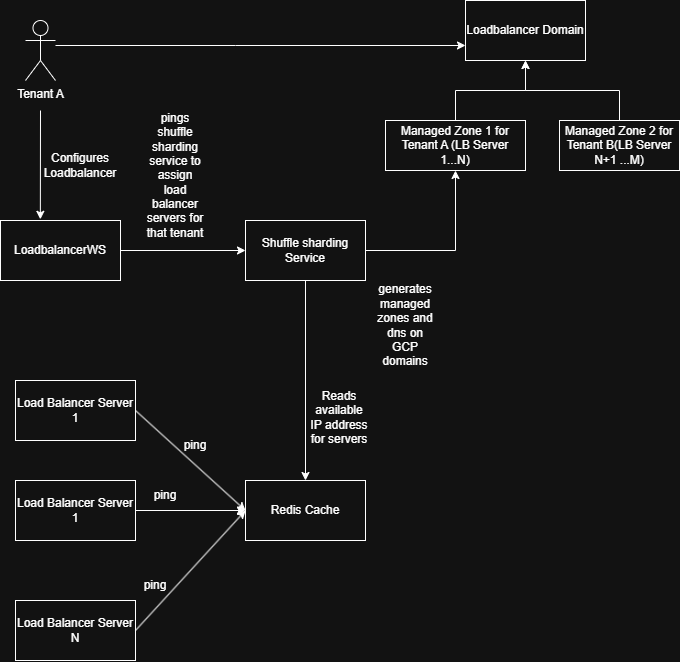

The diagram above was exported from draw.io. Its source (the exported page's mxGraphModel, read from the mxfile embedded in the PNG):
<mxGraphModel dx="1830" dy="1853" grid="1" gridSize="10" guides="1" tooltips="1" connect="1" arrows="1" fold="1" page="1" pageScale="1" pageWidth="850" pageHeight="1100" math="0" shadow="0">
  <root>
    <mxCell id="0" />
    <mxCell id="1" parent="0" />
    <mxCell id="wep3vIGDJ6KptKAlqszo-23" edge="1" parent="1" source="wep3vIGDJ6KptKAlqszo-1" style="edgeStyle=orthogonalEdgeStyle;rounded=0;orthogonalLoop=1;jettySize=auto;html=1;" target="wep3vIGDJ6KptKAlqszo-5">
      <mxGeometry relative="1" as="geometry" />
    </mxCell>
    <mxCell id="wep3vIGDJ6KptKAlqszo-25" edge="1" parent="1" source="wep3vIGDJ6KptKAlqszo-1" style="edgeStyle=orthogonalEdgeStyle;rounded=0;orthogonalLoop=1;jettySize=auto;html=1;" target="wep3vIGDJ6KptKAlqszo-27">
      <mxGeometry relative="1" as="geometry">
        <mxPoint x="520" y="-30" as="targetPoint" />
      </mxGeometry>
    </mxCell>
    <mxCell id="wep3vIGDJ6KptKAlqszo-1" parent="1" style="rounded=0;whiteSpace=wrap;html=1;" value="Shuffle sharding Service" vertex="1">
      <mxGeometry height="60" width="120" x="320" y="60" as="geometry" />
    </mxCell>
    <mxCell id="wep3vIGDJ6KptKAlqszo-2" parent="1" style="rounded=0;whiteSpace=wrap;html=1;" value="Load Balancer Server 1" vertex="1">
      <mxGeometry height="60" width="120" x="90" y="220" as="geometry" />
    </mxCell>
    <mxCell id="wep3vIGDJ6KptKAlqszo-3" parent="1" style="rounded=0;whiteSpace=wrap;html=1;" value="Load Balancer Server 1" vertex="1">
      <mxGeometry height="60" width="120" x="90" y="320" as="geometry" />
    </mxCell>
    <mxCell id="wep3vIGDJ6KptKAlqszo-4" parent="1" style="rounded=0;whiteSpace=wrap;html=1;" value="Load Balancer Server N" vertex="1">
      <mxGeometry height="60" width="120" x="90" y="440" as="geometry" />
    </mxCell>
    <mxCell id="wep3vIGDJ6KptKAlqszo-5" parent="1" style="rounded=0;whiteSpace=wrap;html=1;" value="Redis Cache" vertex="1">
      <mxGeometry height="60" width="120" x="320" y="320" as="geometry" />
    </mxCell>
    <mxCell id="wep3vIGDJ6KptKAlqszo-6" edge="1" parent="1" source="wep3vIGDJ6KptKAlqszo-2" style="endArrow=classic;html=1;rounded=0;exitX=1;exitY=0.5;exitDx=0;exitDy=0;entryX=0;entryY=0.5;entryDx=0;entryDy=0;" target="wep3vIGDJ6KptKAlqszo-5" value="">
      <mxGeometry height="50" relative="1" width="50" as="geometry">
        <mxPoint x="400" y="300" as="sourcePoint" />
        <mxPoint x="450" y="250" as="targetPoint" />
      </mxGeometry>
    </mxCell>
    <mxCell id="wep3vIGDJ6KptKAlqszo-7" edge="1" parent="1" source="wep3vIGDJ6KptKAlqszo-3" style="endArrow=classic;html=1;rounded=0;exitX=1;exitY=0.5;exitDx=0;exitDy=0;" value="">
      <mxGeometry height="50" relative="1" width="50" as="geometry">
        <mxPoint x="390" y="310" as="sourcePoint" />
        <mxPoint x="320" y="350" as="targetPoint" />
      </mxGeometry>
    </mxCell>
    <mxCell id="wep3vIGDJ6KptKAlqszo-9" edge="1" parent="1" source="wep3vIGDJ6KptKAlqszo-4" style="endArrow=classic;html=1;rounded=0;exitX=1;exitY=0.5;exitDx=0;exitDy=0;" value="">
      <mxGeometry height="50" relative="1" width="50" as="geometry">
        <mxPoint x="50" y="440" as="sourcePoint" />
        <mxPoint x="320" y="350" as="targetPoint" />
      </mxGeometry>
    </mxCell>
    <mxCell id="wep3vIGDJ6KptKAlqszo-10" parent="1" style="text;html=1;whiteSpace=wrap;strokeColor=none;fillColor=none;align=center;verticalAlign=middle;rounded=0;" value="ping" vertex="1">
      <mxGeometry height="30" width="60" x="240" y="270" as="geometry" />
    </mxCell>
    <mxCell id="wep3vIGDJ6KptKAlqszo-11" parent="1" style="text;html=1;whiteSpace=wrap;strokeColor=none;fillColor=none;align=center;verticalAlign=middle;rounded=0;" value="ping" vertex="1">
      <mxGeometry height="30" width="60" x="210" y="320" as="geometry" />
    </mxCell>
    <mxCell id="wep3vIGDJ6KptKAlqszo-12" parent="1" style="text;html=1;whiteSpace=wrap;strokeColor=none;fillColor=none;align=center;verticalAlign=middle;rounded=0;" value="ping" vertex="1">
      <mxGeometry height="30" width="60" x="200" y="410" as="geometry" />
    </mxCell>
    <mxCell id="wep3vIGDJ6KptKAlqszo-15" edge="1" parent="1" source="wep3vIGDJ6KptKAlqszo-14" style="edgeStyle=orthogonalEdgeStyle;rounded=0;orthogonalLoop=1;jettySize=auto;html=1;entryX=0;entryY=0.5;entryDx=0;entryDy=0;" target="wep3vIGDJ6KptKAlqszo-1">
      <mxGeometry relative="1" as="geometry" />
    </mxCell>
    <mxCell id="wep3vIGDJ6KptKAlqszo-14" parent="1" style="rounded=0;whiteSpace=wrap;html=1;" value="LoadbalancerWS" vertex="1">
      <mxGeometry height="60" width="120" x="75" y="60" as="geometry" />
    </mxCell>
    <mxCell id="wep3vIGDJ6KptKAlqszo-16" parent="1" style="text;html=1;whiteSpace=wrap;strokeColor=none;fillColor=none;align=center;verticalAlign=middle;rounded=0;" value="generates managed zones and dns on GCP domains" vertex="1">
      <mxGeometry height="90" width="60" x="450" y="120" as="geometry" />
    </mxCell>
    <mxCell id="wep3vIGDJ6KptKAlqszo-34" edge="1" parent="1" source="wep3vIGDJ6KptKAlqszo-17" style="edgeStyle=orthogonalEdgeStyle;rounded=0;orthogonalLoop=1;jettySize=auto;html=1;entryX=0;entryY=0.75;entryDx=0;entryDy=0;" target="wep3vIGDJ6KptKAlqszo-31">
      <mxGeometry relative="1" as="geometry">
        <Array as="points">
          <mxPoint x="310" y="-115" />
          <mxPoint x="310" y="-115" />
        </Array>
        <mxPoint x="510" y="-110" as="targetPoint" />
      </mxGeometry>
    </mxCell>
    <mxCell id="wep3vIGDJ6KptKAlqszo-17" parent="1" style="shape=umlActor;verticalLabelPosition=bottom;verticalAlign=top;html=1;outlineConnect=0;" value="Tenant A" vertex="1">
      <mxGeometry height="60" width="30" x="100" y="-140" as="geometry" />
    </mxCell>
    <mxCell id="wep3vIGDJ6KptKAlqszo-19" edge="1" parent="1" style="endArrow=classic;html=1;rounded=0;entryX=0.332;entryY=-0.02;entryDx=0;entryDy=0;entryPerimeter=0;" target="wep3vIGDJ6KptKAlqszo-14" value="">
      <mxGeometry height="50" relative="1" width="50" as="geometry">
        <mxPoint x="115" y="-50" as="sourcePoint" />
        <mxPoint x="450" y="-20" as="targetPoint" />
      </mxGeometry>
    </mxCell>
    <mxCell id="wep3vIGDJ6KptKAlqszo-20" parent="1" style="text;html=1;whiteSpace=wrap;strokeColor=none;fillColor=none;align=center;verticalAlign=middle;rounded=0;" value="Configures Loadbalancer" vertex="1">
      <mxGeometry height="30" width="60" x="125" y="-10" as="geometry" />
    </mxCell>
    <mxCell id="wep3vIGDJ6KptKAlqszo-21" parent="1" style="text;html=1;whiteSpace=wrap;strokeColor=none;fillColor=none;align=center;verticalAlign=middle;rounded=0;" value="pings shuffle sharding service to assign load balancer servers for that tenant" vertex="1">
      <mxGeometry height="130" width="60" x="220" y="-50" as="geometry" />
    </mxCell>
    <mxCell id="wep3vIGDJ6KptKAlqszo-24" parent="1" style="text;html=1;whiteSpace=wrap;strokeColor=none;fillColor=none;align=center;verticalAlign=middle;rounded=0;" value="Reads available IP address for servers" vertex="1">
      <mxGeometry height="30" width="60" x="384" y="242" as="geometry" />
    </mxCell>
    <mxCell id="wep3vIGDJ6KptKAlqszo-32" edge="1" parent="1" source="wep3vIGDJ6KptKAlqszo-27" style="edgeStyle=orthogonalEdgeStyle;rounded=0;orthogonalLoop=1;jettySize=auto;html=1;" target="wep3vIGDJ6KptKAlqszo-31">
      <mxGeometry relative="1" as="geometry" />
    </mxCell>
    <mxCell id="wep3vIGDJ6KptKAlqszo-27" parent="1" style="rounded=0;whiteSpace=wrap;html=1;" value="Managed Zone 1 for Tenant A (LB Server 1...N)" vertex="1">
      <mxGeometry height="50" width="140" x="460" y="-40" as="geometry" />
    </mxCell>
    <mxCell id="wep3vIGDJ6KptKAlqszo-33" edge="1" parent="1" source="wep3vIGDJ6KptKAlqszo-28" style="edgeStyle=orthogonalEdgeStyle;rounded=0;orthogonalLoop=1;jettySize=auto;html=1;entryX=0.5;entryY=1;entryDx=0;entryDy=0;" target="wep3vIGDJ6KptKAlqszo-31">
      <mxGeometry relative="1" as="geometry" />
    </mxCell>
    <mxCell id="wep3vIGDJ6KptKAlqszo-28" parent="1" style="rounded=0;whiteSpace=wrap;html=1;" value="Managed Zone 2 for Tenant B(LB Server N+1 ...M)" vertex="1">
      <mxGeometry height="50" width="120" x="634" y="-40" as="geometry" />
    </mxCell>
    <mxCell id="wep3vIGDJ6KptKAlqszo-31" parent="1" style="rounded=0;whiteSpace=wrap;html=1;" value="Loadbalancer Domain" vertex="1">
      <mxGeometry height="60" width="120" x="540" y="-160" as="geometry" />
    </mxCell>
  </root>
</mxGraphModel>